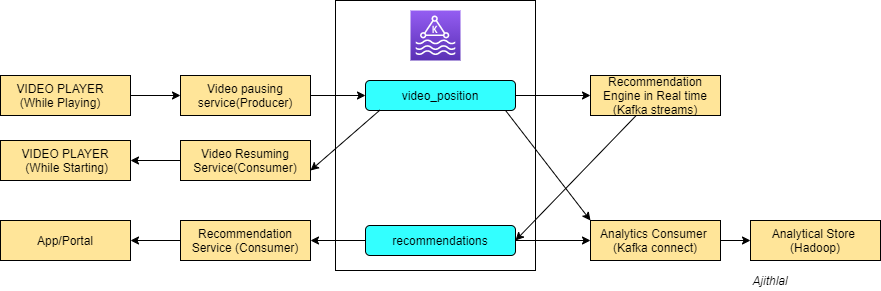

The diagram above was exported from draw.io. Its source (the exported page's mxGraphModel, read from the mxfile embedded in the PNG):
<mxGraphModel dx="1632" dy="346" grid="1" gridSize="10" guides="1" tooltips="1" connect="1" arrows="1" fold="1" page="1" pageScale="1" pageWidth="850" pageHeight="1100" math="0" shadow="0">
  <root>
    <mxCell id="0" />
    <mxCell id="1" parent="0" />
    <mxCell id="cpM7qq1pha_qbM55T9K1-6" value="" style="rounded=0;whiteSpace=wrap;html=1;" vertex="1" parent="1">
      <mxGeometry x="245" y="40" width="200" height="270" as="geometry" />
    </mxCell>
    <mxCell id="cpM7qq1pha_qbM55T9K1-7" value="" style="outlineConnect=0;fontColor=#232F3E;gradientColor=#945DF2;gradientDirection=north;fillColor=#5A30B5;strokeColor=#ffffff;dashed=0;verticalLabelPosition=bottom;verticalAlign=top;align=center;html=1;fontSize=12;fontStyle=0;aspect=fixed;shape=mxgraph.aws4.resourceIcon;resIcon=mxgraph.aws4.managed_streaming_for_kafka;" vertex="1" parent="1">
      <mxGeometry x="320" y="50" width="50" height="50" as="geometry" />
    </mxCell>
    <mxCell id="cpM7qq1pha_qbM55T9K1-19" value="" style="edgeStyle=orthogonalEdgeStyle;rounded=0;orthogonalLoop=1;jettySize=auto;html=1;" edge="1" parent="1" source="cpM7qq1pha_qbM55T9K1-8" target="cpM7qq1pha_qbM55T9K1-18">
      <mxGeometry relative="1" as="geometry" />
    </mxCell>
    <mxCell id="cpM7qq1pha_qbM55T9K1-8" value="&lt;font style=&quot;vertical-align: inherit&quot;&gt;&lt;font style=&quot;vertical-align: inherit&quot;&gt;video_position&lt;/font&gt;&lt;/font&gt;" style="rounded=1;whiteSpace=wrap;html=1;fillColor=#33FFFF;" vertex="1" parent="1">
      <mxGeometry x="275" y="120" width="150" height="30" as="geometry" />
    </mxCell>
    <mxCell id="cpM7qq1pha_qbM55T9K1-14" value="" style="edgeStyle=orthogonalEdgeStyle;rounded=0;orthogonalLoop=1;jettySize=auto;html=1;" edge="1" parent="1" source="cpM7qq1pha_qbM55T9K1-11" target="cpM7qq1pha_qbM55T9K1-12">
      <mxGeometry relative="1" as="geometry" />
    </mxCell>
    <mxCell id="cpM7qq1pha_qbM55T9K1-11" value="" style="rounded=0;whiteSpace=wrap;html=1;fillColor=#FFE599;" vertex="1" parent="1">
      <mxGeometry x="-90" y="115" width="130" height="40" as="geometry" />
    </mxCell>
    <mxCell id="cpM7qq1pha_qbM55T9K1-15" value="" style="edgeStyle=orthogonalEdgeStyle;rounded=0;orthogonalLoop=1;jettySize=auto;html=1;" edge="1" parent="1" source="cpM7qq1pha_qbM55T9K1-12" target="cpM7qq1pha_qbM55T9K1-8">
      <mxGeometry relative="1" as="geometry" />
    </mxCell>
    <mxCell id="cpM7qq1pha_qbM55T9K1-12" value="" style="rounded=0;whiteSpace=wrap;html=1;fillColor=#FFE599;" vertex="1" parent="1">
      <mxGeometry x="90" y="115" width="130" height="40" as="geometry" />
    </mxCell>
    <mxCell id="cpM7qq1pha_qbM55T9K1-16" value="&lt;font style=&quot;vertical-align: inherit&quot;&gt;&lt;font style=&quot;vertical-align: inherit&quot;&gt;&lt;font style=&quot;vertical-align: inherit&quot;&gt;&lt;font style=&quot;vertical-align: inherit&quot;&gt;&lt;font style=&quot;vertical-align: inherit&quot;&gt;&lt;font style=&quot;vertical-align: inherit&quot;&gt;&lt;font style=&quot;vertical-align: inherit&quot;&gt;&lt;font style=&quot;vertical-align: inherit&quot;&gt;VIDEO PLAYER (While Playing)&lt;/font&gt;&lt;/font&gt;&lt;/font&gt;&lt;/font&gt;&lt;/font&gt;&lt;/font&gt;&lt;/font&gt;&lt;/font&gt;" style="text;html=1;strokeColor=none;fillColor=none;align=center;verticalAlign=middle;whiteSpace=wrap;rounded=0;" vertex="1" parent="1">
      <mxGeometry x="-80" y="125" width="100" height="20" as="geometry" />
    </mxCell>
    <mxCell id="cpM7qq1pha_qbM55T9K1-17" value="&lt;font style=&quot;vertical-align: inherit&quot;&gt;&lt;font style=&quot;vertical-align: inherit&quot;&gt;Video pausing service(Producer)&lt;/font&gt;&lt;/font&gt;" style="text;html=1;strokeColor=none;fillColor=#FFE599;align=center;verticalAlign=middle;whiteSpace=wrap;rounded=0;" vertex="1" parent="1">
      <mxGeometry x="100" y="125" width="110" height="20" as="geometry" />
    </mxCell>
    <mxCell id="cpM7qq1pha_qbM55T9K1-18" value="&lt;font style=&quot;vertical-align: inherit&quot;&gt;&lt;font style=&quot;vertical-align: inherit&quot;&gt;&lt;font style=&quot;vertical-align: inherit&quot;&gt;&lt;font style=&quot;vertical-align: inherit&quot;&gt;&lt;font style=&quot;vertical-align: inherit&quot;&gt;&lt;font style=&quot;vertical-align: inherit&quot;&gt;&lt;font style=&quot;vertical-align: inherit&quot;&gt;&lt;font style=&quot;vertical-align: inherit&quot;&gt;Recommendation Engine in Real time (Kafka streams)&lt;/font&gt;&lt;/font&gt;&lt;/font&gt;&lt;/font&gt;&lt;/font&gt;&lt;/font&gt;&lt;/font&gt;&lt;/font&gt;" style="rounded=0;whiteSpace=wrap;html=1;fillColor=#FFE599;" vertex="1" parent="1">
      <mxGeometry x="500" y="115" width="130" height="40" as="geometry" />
    </mxCell>
    <mxCell id="cpM7qq1pha_qbM55T9K1-48" value="" style="edgeStyle=orthogonalEdgeStyle;rounded=0;orthogonalLoop=1;jettySize=auto;html=1;" edge="1" parent="1" source="cpM7qq1pha_qbM55T9K1-20" target="cpM7qq1pha_qbM55T9K1-47">
      <mxGeometry relative="1" as="geometry" />
    </mxCell>
    <mxCell id="cpM7qq1pha_qbM55T9K1-20" value="&lt;font style=&quot;vertical-align: inherit&quot;&gt;&lt;font style=&quot;vertical-align: inherit&quot;&gt;recommendations&lt;/font&gt;&lt;/font&gt;" style="rounded=1;whiteSpace=wrap;html=1;fillColor=#33FFFF;" vertex="1" parent="1">
      <mxGeometry x="275" y="265" width="150" height="30" as="geometry" />
    </mxCell>
    <mxCell id="cpM7qq1pha_qbM55T9K1-23" value="" style="endArrow=classic;html=1;entryX=1;entryY=0.5;entryDx=0;entryDy=0;" edge="1" parent="1" source="cpM7qq1pha_qbM55T9K1-18" target="cpM7qq1pha_qbM55T9K1-20">
      <mxGeometry width="50" height="50" relative="1" as="geometry">
        <mxPoint x="530" y="160" as="sourcePoint" />
        <mxPoint x="450" y="140" as="targetPoint" />
      </mxGeometry>
    </mxCell>
    <mxCell id="cpM7qq1pha_qbM55T9K1-31" value="" style="edgeStyle=orthogonalEdgeStyle;rounded=0;orthogonalLoop=1;jettySize=auto;html=1;" edge="1" parent="1" source="cpM7qq1pha_qbM55T9K1-29" target="cpM7qq1pha_qbM55T9K1-30">
      <mxGeometry relative="1" as="geometry" />
    </mxCell>
    <mxCell id="cpM7qq1pha_qbM55T9K1-29" value="&lt;font style=&quot;vertical-align: inherit&quot;&gt;&lt;font style=&quot;vertical-align: inherit&quot;&gt;Video Resuming Service(Consumer)&lt;/font&gt;&lt;/font&gt;" style="rounded=0;whiteSpace=wrap;html=1;fillColor=#FFE599;" vertex="1" parent="1">
      <mxGeometry x="90" y="180" width="130" height="40" as="geometry" />
    </mxCell>
    <mxCell id="cpM7qq1pha_qbM55T9K1-30" value="&lt;span&gt;&lt;font style=&quot;vertical-align: inherit&quot;&gt;&lt;font style=&quot;vertical-align: inherit&quot;&gt;&lt;font style=&quot;vertical-align: inherit&quot;&gt;&lt;font style=&quot;vertical-align: inherit&quot;&gt;&lt;font style=&quot;vertical-align: inherit&quot;&gt;&lt;font style=&quot;vertical-align: inherit&quot;&gt;VIDEO PLAYER&lt;br&gt;&amp;nbsp;(While Starting)&lt;/font&gt;&lt;/font&gt;&lt;/font&gt;&lt;/font&gt;&lt;/font&gt;&lt;/font&gt;&lt;/span&gt;" style="rounded=0;whiteSpace=wrap;html=1;fillColor=#FFE599;" vertex="1" parent="1">
      <mxGeometry x="-90" y="180" width="130" height="40" as="geometry" />
    </mxCell>
    <mxCell id="cpM7qq1pha_qbM55T9K1-42" value="" style="edgeStyle=orthogonalEdgeStyle;rounded=0;orthogonalLoop=1;jettySize=auto;html=1;" edge="1" parent="1" source="cpM7qq1pha_qbM55T9K1-39" target="cpM7qq1pha_qbM55T9K1-38">
      <mxGeometry relative="1" as="geometry" />
    </mxCell>
    <mxCell id="cpM7qq1pha_qbM55T9K1-38" value="&lt;font style=&quot;vertical-align: inherit&quot;&gt;&lt;font style=&quot;vertical-align: inherit&quot;&gt;App/Portal&lt;/font&gt;&lt;/font&gt;" style="rounded=0;whiteSpace=wrap;html=1;fillColor=#FFE599;" vertex="1" parent="1">
      <mxGeometry x="-90" y="260" width="130" height="40" as="geometry" />
    </mxCell>
    <mxCell id="cpM7qq1pha_qbM55T9K1-41" value="" style="edgeStyle=orthogonalEdgeStyle;rounded=0;orthogonalLoop=1;jettySize=auto;html=1;" edge="1" parent="1" source="cpM7qq1pha_qbM55T9K1-20" target="cpM7qq1pha_qbM55T9K1-39">
      <mxGeometry relative="1" as="geometry" />
    </mxCell>
    <mxCell id="cpM7qq1pha_qbM55T9K1-39" value="&lt;font style=&quot;vertical-align: inherit&quot;&gt;&lt;font style=&quot;vertical-align: inherit&quot;&gt;&lt;font style=&quot;vertical-align: inherit&quot;&gt;&lt;font style=&quot;vertical-align: inherit&quot;&gt;Recommendation Service (Consumer)&lt;/font&gt;&lt;/font&gt;&lt;/font&gt;&lt;/font&gt;" style="rounded=0;whiteSpace=wrap;html=1;fillColor=#FFE599;" vertex="1" parent="1">
      <mxGeometry x="90" y="260" width="130" height="40" as="geometry" />
    </mxCell>
    <mxCell id="cpM7qq1pha_qbM55T9K1-47" value="Analytics Consumer &lt;br&gt;(Kafka connect)" style="rounded=0;whiteSpace=wrap;html=1;fillColor=#FFE599;" vertex="1" parent="1">
      <mxGeometry x="500" y="260" width="130" height="40" as="geometry" />
    </mxCell>
    <mxCell id="cpM7qq1pha_qbM55T9K1-49" value="" style="endArrow=classic;html=1;exitX=0.85;exitY=0.407;exitDx=0;exitDy=0;entryX=0;entryY=0;entryDx=0;entryDy=0;exitPerimeter=0;" edge="1" parent="1" source="cpM7qq1pha_qbM55T9K1-6" target="cpM7qq1pha_qbM55T9K1-47">
      <mxGeometry width="50" height="50" relative="1" as="geometry">
        <mxPoint x="475" y="175" as="sourcePoint" />
        <mxPoint x="425" y="225" as="targetPoint" />
      </mxGeometry>
    </mxCell>
    <mxCell id="cpM7qq1pha_qbM55T9K1-51" value="" style="edgeStyle=orthogonalEdgeStyle;rounded=0;orthogonalLoop=1;jettySize=auto;html=1;" edge="1" parent="1" source="cpM7qq1pha_qbM55T9K1-47" target="cpM7qq1pha_qbM55T9K1-50">
      <mxGeometry relative="1" as="geometry" />
    </mxCell>
    <mxCell id="cpM7qq1pha_qbM55T9K1-50" value="Analytical Store&amp;nbsp;&lt;br&gt;(Hadoop)" style="rounded=0;whiteSpace=wrap;html=1;fillColor=#FFE599;" vertex="1" parent="1">
      <mxGeometry x="660" y="260" width="130" height="40" as="geometry" />
    </mxCell>
    <mxCell id="cpM7qq1pha_qbM55T9K1-52" value="" style="endArrow=classic;html=1;entryX=1;entryY=0.75;entryDx=0;entryDy=0;exitX=0.097;exitY=0.983;exitDx=0;exitDy=0;exitPerimeter=0;" edge="1" parent="1" source="cpM7qq1pha_qbM55T9K1-8" target="cpM7qq1pha_qbM55T9K1-29">
      <mxGeometry width="50" height="50" relative="1" as="geometry">
        <mxPoint x="280" y="160" as="sourcePoint" />
        <mxPoint x="230" y="210" as="targetPoint" />
      </mxGeometry>
    </mxCell>
    <mxCell id="cpM7qq1pha_qbM55T9K1-55" value="Ajithlal" style="text;html=1;strokeColor=none;fillColor=none;align=center;verticalAlign=middle;whiteSpace=wrap;rounded=0;italic=true;fontStyle=2" vertex="1" parent="1">
      <mxGeometry x="660" y="310" width="40" height="20" as="geometry" />
    </mxCell>
  </root>
</mxGraphModel>